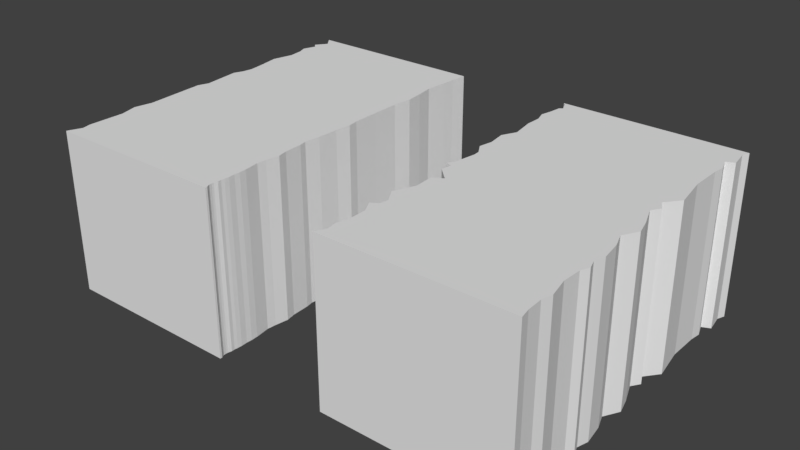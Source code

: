 # Source: FlatSplit.blend  (saved by Blender 2.78.0; exported with 4.5.12 LTS)
import bpy
from mathutils import Matrix  # noqa: F401  (used for matrix-valued properties, if any)

bpy.ops.wm.read_factory_settings(use_empty=True)
scene = bpy.context.scene
scene.name = 'Scene'

# ---- collections
col_collection_1 = bpy.data.collections.new('Collection 1'); scene.collection.children.link(col_collection_1)

# ---- materials (node trees are filled in below, after node groups)
mat_asphalt = bpy.data.materials.new('Asphalt')
mat_asphalt.alpha_threshold = 0.0
mat_asphalt.use_transparent_shadow = False
mat_asphalt.roughness = 0.5
mat_dirt = bpy.data.materials.new('Dirt')
mat_dirt.alpha_threshold = 0.0
mat_dirt.use_transparent_shadow = False
mat_dirt.roughness = 0.5

# ---- material node trees

# ---- world
world_world = bpy.data.worlds.new('World'); scene.world = world_world
world_world.color = (0.05088, 0.05088, 0.05088)
world_world.use_sun_shadow = False
world_world.sun_shadow_jitter_overblur = 0.0
world_world.cycles.sampling_method = 'MANUAL'

# ---- meshes
me_plane = bpy.data.meshes.new('Plane')
me_plane.from_pydata([(-15.0, 3.801e-05, 10.5), (15.0, 3.801e-05, 10.5), (-15.0, -3.801e-05, -10.5), (15.0, -3.801e-05, -10.5), (-15.0, -10.0, 10.5), (15.0, -10.0, 10.5), (-15.0, -10.0, -10.5), (15.0, -10.0, -10.5), (-15.0, -2.0, 10.5), (-15.0, -2.0, -10.5), (15.0, -2.0, -10.5), (15.0, -2.0, 10.5), (-15.0, -3.305e-05, -9.13), (-15.0, -2.921e-05, -8.069), (-15.0, -1.923e-05, -5.312), (-15.0, -6.667e-06, -1.842), (-15.0, 3.942e-06, 1.089), (-15.0, 2.118e-05, 5.851), (-14.64, 3.433e-05, 9.65), (-14.76, 3.242e-05, 9.129), (-14.72, 2.48e-05, 6.912), (-14.78, 1.717e-05, 4.752), (-14.76, 1.907e-06, 0.4335), (-14.76, -9.537e-06, -2.42), (-14.66, -1.144e-05, -3.037), (-14.78, -1.526e-05, -4.02), (-14.68, -2.289e-05, -6.604), (-14.78, -2.67e-05, -7.51), (-14.72, -3.242e-05, -8.86), (-14.49, -3.815e-05, -9.824), (-3.621, 3.815e-05, 10.5), (3.621, 3.815e-05, 10.5), (3.621, -3.791e-05, -10.5), (-3.621, -3.791e-05, -10.5), (-3.621, -10.0, 10.5), (3.621, -10.0, 10.5), (3.621, -10.0, -10.5), (-3.621, -10.0, -10.5), (-3.621, -2.0, 10.5), (3.621, -2.0, 10.5), (3.621, -2.0, -10.5), (-3.621, -2.0, -10.5), (-3.621, 3.768e-05, 10.37), (-3.621, 1.988e-05, 5.455), (-3.621, 1.433e-07, 0.006659), (-3.621, -1.878e-05, -5.219), (-3.686, 3.624e-05, 10.26), (-3.733, 3.624e-05, 10.15), (-3.742, 3.624e-05, 9.986), (-3.733, 3.433e-05, 9.862), (-3.679, 3.433e-05, 9.629), (-3.69, 3.433e-05, 9.417), (-3.666, 3.242e-05, 9.209), (-3.653, 3.242e-05, 8.926), (-3.673, 3.052e-05, 8.535), (-3.657, 3.052e-05, 8.193), (-3.677, 2.861e-05, 7.765), (-3.807, 2.289e-05, 6.841), (-3.751, 2.098e-05, 6.283), (-3.742, 1.717e-05, 4.851), (-3.789, 1.144e-05, 3.717), (-3.872, 1.144e-05, 3.261), (-3.77, 7.629e-06, 2.285), (-3.733, 3.815e-06, 0.9737), (-3.723, -1.907e-06, -0.6628), (-3.751, -9.537e-06, -2.327), (-3.751, -1.526e-05, -4.038), (-3.733, -2.289e-05, -6.298), (-3.891, -2.67e-05, -7.376), (-3.779, -3.052e-05, -8.743), (-3.723, -3.433e-05, -9.533), (-3.621, -10.0, -5.219), (-3.621, -10.0, 0.006697), (-3.621, -10.0, 5.455), (-3.621, -10.0, 10.37), (-15.0, -10.0, -9.13), (-15.0, -10.0, -8.069), (-15.0, -10.0, -5.312), (-15.0, -10.0, -1.842), (-15.0, -10.0, 1.089), (-15.0, -10.0, 5.851), (-14.72, -10.0, 6.912), (-14.76, -10.0, 9.129), (-14.64, -10.0, 9.65), (-3.686, -10.0, 10.26), (-3.733, -10.0, 10.15), (-3.742, -10.0, 9.986), (-3.733, -10.0, 9.862), (-3.679, -10.0, 9.629), (-3.69, -10.0, 9.417), (-3.666, -10.0, 9.209), (-3.653, -10.0, 8.926), (-3.673, -10.0, 8.535), (-3.657, -10.0, 8.193), (-3.677, -10.0, 7.765), (-3.807, -10.0, 6.841), (-3.751, -10.0, 6.283), (-3.742, -10.0, 4.851), (-3.789, -10.0, 3.717), (-3.872, -10.0, 3.261), (-3.77, -10.0, 2.285), (-3.733, -10.0, 0.9737), (-3.723, -10.0, -0.6628), (-3.751, -10.0, -2.327), (-3.751, -10.0, -4.038), (-3.733, -10.0, -6.297), (-3.891, -10.0, -7.376), (-3.779, -10.0, -8.743), (-3.723, -10.0, -9.533), (-14.49, -10.0, -9.824), (-14.72, -10.0, -8.86), (-14.78, -10.0, -7.51), (-14.68, -10.0, -6.604), (-14.78, -10.0, -4.02), (-14.66, -10.0, -3.037), (-14.76, -10.0, -2.42), (-14.76, -10.0, 0.4335), (-14.78, -10.0, 4.752), (-15.0, -2.0, -5.312), (-14.78, -2.0, 4.752), (-14.68, -2.0, -6.604), (-14.78, -2.0, -7.51), (-15.0, -2.0, -8.069), (-14.72, -2.0, -8.86), (-15.0, -2.0, -9.13), (-14.49, -2.0, -9.824), (-14.64, -2.0, 9.65), (-14.76, -2.0, 9.129), (-14.72, -2.0, 6.912), (-15.0, -2.0, 5.851), (-15.0, -2.0, 1.089), (-14.76, -2.0, 0.4335), (-15.0, -2.0, -1.842), (-14.76, -2.0, -2.42), (-14.66, -2.0, -3.037), (-14.78, -2.0, -4.02), (-3.723, -2.0, -9.533), (-3.779, -2.0, -8.743), (-3.891, -2.0, -7.376), (-3.733, -2.0, -6.298), (-3.621, -2.0, -5.219), (-3.751, -2.0, -4.038), (-3.751, -2.0, -2.327), (-3.723, -2.0, -0.6628), (-3.621, -2.0, 0.006667), (-3.733, -2.0, 0.9737), (-3.77, -2.0, 2.285), (-3.872, -2.0, 3.261), (-3.789, -2.0, 3.717), (-3.742, -2.0, 4.851), (-3.621, -2.0, 5.455), (-3.751, -2.0, 6.283), (-3.807, -2.0, 6.841), (-3.677, -2.0, 7.765), (-3.657, -2.0, 8.193), (-3.673, -2.0, 8.535), (-3.653, -2.0, 8.926), (-3.666, -2.0, 9.209), (-3.69, -2.0, 9.417), (-3.679, -2.0, 9.629), (-3.733, -2.0, 9.862), (-3.742, -2.0, 9.986), (-3.733, -2.0, 10.15), (-3.686, -2.0, 10.26), (-3.621, -2.0, 10.37), (3.621, 2.414e-05, 6.632), (3.621, 1.817e-05, 4.985), (3.621, 2.316e-06, 0.6067), (3.621, -8.044e-06, -2.254), (3.621, -1.516e-05, -4.218), (3.621, -2.954e-05, -8.19), (3.779, -3.624e-05, -10.37), (3.868, -3.815e-05, -10.15), (4.047, -3.624e-05, -9.752), (3.857, -3.624e-05, -9.607), (3.779, -3.242e-05, -8.971), (3.835, -2.861e-05, -7.52), (3.801, -2.48e-05, -6.572), (4.047, -1.907e-05, -5.099), (3.779, -9.537e-06, -3.102), (4.036, -3.815e-06, -1.573), (4.069, -1.907e-06, -1.172), (3.857, -5.684e-13, 0.1648), (3.978, 3.815e-06, 0.7138), (3.897, 5.722e-06, 1.383), (4.714, 7.629e-06, 2.173), (4.098, 9.537e-06, 2.508), (4.165, 1.526e-05, 3.713), (4.152, 2.48e-05, 5.855), (4.031, 2.48e-05, 6.391), (4.027, 2.861e-05, 7.387), (4.042, 3.242e-05, 8.335), (3.849, 3.242e-05, 9.222), (3.945, 3.624e-05, 9.877), (15.0, 2.99e-05, 8.26), (15.0, 1.936e-05, 5.348), (15.0, 1.484e-05, 4.098), (15.0, 3.728e-06, 1.03), (15.0, -1.146e-05, -3.166), (15.0, -3.214e-05, -8.878), (14.88, 4.005e-05, 9.878), (14.84, 3.624e-05, 8.918), (14.73, 2.861e-05, 7.022), (14.78, 2.48e-05, 5.872), (14.81, 2.098e-05, 4.79), (14.81, 1.335e-05, 2.848), (14.49, 9.537e-06, 1.967), (14.74, 3.815e-06, 0.07019), (14.27, -3.815e-06, -1.157), (14.62, -3.815e-06, -1.682), (14.3, -7.629e-06, -2.273), (14.66, -1.717e-05, -5.241), (14.67, -2.48e-05, -7.171), (14.76, -2.67e-05, -7.863), (14.49, -3.242e-05, -8.644), (14.82, -3.624e-05, -10.02), (15.0, -10.0, 8.26), (15.0, -10.0, 5.348), (15.0, -10.0, 4.098), (15.0, -10.0, 1.03), (15.0, -10.0, -3.166), (15.0, -10.0, -8.878), (3.621, -10.0, -8.19), (3.621, -10.0, -4.218), (3.621, -10.0, -2.254), (3.621, -10.0, 0.6067), (3.621, -10.0, 4.985), (3.621, -10.0, 6.632), (3.779, -10.0, -10.37), (3.868, -10.0, -10.15), (4.047, -10.0, -9.752), (3.857, -10.0, -9.607), (3.779, -10.0, -8.971), (3.835, -10.0, -7.52), (3.801, -10.0, -6.572), (4.047, -10.0, -5.099), (3.779, -10.0, -3.102), (4.036, -10.0, -1.573), (4.069, -10.0, -1.172), (3.857, -10.0, 0.1648), (3.978, -10.0, 0.7138), (3.897, -10.0, 1.383), (4.714, -10.0, 2.173), (4.098, -10.0, 2.508), (4.165, -10.0, 3.713), (4.152, -10.0, 5.855), (4.031, -10.0, 6.391), (4.027, -10.0, 7.387), (4.042, -10.0, 8.335), (3.849, -10.0, 9.222), (3.945, -10.0, 9.878), (14.88, -10.0, 9.878), (14.84, -10.0, 8.918), (14.73, -10.0, 7.022), (14.78, -10.0, 5.872), (14.81, -10.0, 4.79), (14.81, -10.0, 2.849), (14.49, -10.0, 1.967), (14.74, -10.0, 0.07022), (14.27, -10.0, -1.157), (14.62, -10.0, -1.682), (14.3, -10.0, -2.273), (14.66, -10.0, -5.241), (14.67, -10.0, -7.171), (14.76, -10.0, -7.863), (14.49, -10.0, -8.644), (14.82, -10.0, -10.02), (15.0, -2.0, -8.878), (14.49, -2.0, -8.644), (14.76, -2.0, -7.863), (15.0, -2.0, 5.348), (14.67, -2.0, -7.171), (14.66, -2.0, -5.241), (15.0, -2.0, -3.166), (14.3, -2.0, -2.273), (14.62, -2.0, -1.682), (14.27, -2.0, -1.157), (14.74, -2.0, 0.07019), (15.0, -2.0, 1.03), (14.49, -2.0, 1.967), (14.81, -2.0, 2.849), (15.0, -2.0, 4.098), (14.81, -2.0, 4.79), (14.78, -2.0, 5.872), (14.73, -2.0, 7.022), (15.0, -2.0, 8.26), (14.84, -2.0, 8.918), (14.88, -2.0, 9.878), (14.82, -2.0, -10.02), (3.621, -2.0, -10.5), (3.779, -2.0, -10.37), (3.868, -2.0, -10.15), (4.047, -2.0, -9.752), (3.857, -2.0, -9.607), (3.779, -2.0, -8.971), (3.621, -2.0, -8.19), (3.835, -2.0, -7.52), (3.801, -2.0, -6.572), (4.047, -2.0, -5.099), (3.621, -2.0, -4.218), (3.779, -2.0, -3.102), (3.621, -2.0, -2.254), (4.036, -2.0, -1.573), (4.069, -2.0, -1.172), (3.857, -2.0, 0.1648), (3.621, -2.0, 0.6067), (3.978, -2.0, 0.7138), (3.897, -2.0, 1.383), (4.714, -2.0, 2.173), (4.098, -2.0, 2.508), (4.165, -2.0, 3.713), (3.621, -2.0, 4.985), (4.152, -2.0, 5.855), (4.031, -2.0, 6.391), (3.621, -2.0, 6.632), (4.027, -2.0, 7.387), (4.042, -2.0, 8.335), (3.849, -2.0, 9.222), (3.945, -2.0, 9.878)], [], [(270, 217, 255, 282), (125, 109, 75, 124), (41, 37, 6, 9), (39, 35, 5, 11), (274, 261, 220, 273), (275, 260, 261, 274), (31, 39, 11, 1), (33, 41, 9, 2), (9, 6, 109, 125), (3, 10, 40, 32), (0, 8, 38, 30), (8, 4, 34, 38), (10, 7, 36, 40), (4, 83, 82, 81, 80, 117, 79, 116, 78, 115, 114, 113, 77, 112, 111, 76, 110, 75, 109, 6, 37, 108, 107, 106, 105, 71, 104, 103, 102, 72, 101, 100, 99, 98, 97, 73, 96, 95, 94, 93, 92, 91, 90, 89, 88, 87, 86, 85, 84, 74, 34), (0, 30, 42, 46, 47, 48, 49, 50, 51, 52, 53, 54, 55, 56, 57, 58, 43, 59, 60, 61, 62, 63, 44, 64, 65, 66, 45, 67, 68, 69, 70, 33, 2, 29, 12, 28, 13, 27, 26, 14, 25, 24, 23, 15, 22, 16, 21, 17, 20, 19, 18), (121, 111, 112, 120), (122, 76, 111, 121), (123, 110, 76, 122), (124, 75, 110, 123), (131, 116, 79, 130), (132, 78, 116, 131), (133, 115, 78, 132), (134, 114, 115, 133), (135, 113, 114, 134), (118, 77, 113, 135), (120, 112, 77, 118), (130, 79, 117, 119), (119, 117, 80, 129), (129, 80, 81, 128), (128, 81, 82, 127), (127, 82, 83, 126), (126, 83, 4, 8), (18, 126, 8, 0), (19, 127, 126, 18), (20, 128, 127, 19), (17, 129, 128, 20), (21, 119, 129, 17), (16, 130, 119, 21), (26, 120, 118, 14), (14, 118, 135, 25), (25, 135, 134, 24), (24, 134, 133, 23), (23, 133, 132, 15), (15, 132, 131, 22), (22, 131, 130, 16), (12, 124, 123, 28), (28, 123, 122, 13), (13, 122, 121, 27), (27, 121, 120, 26), (2, 9, 125, 29), (29, 125, 124, 12), (41, 33, 70, 136), (136, 70, 69, 137), (137, 69, 68, 138), (138, 68, 67, 139), (139, 67, 45, 140), (140, 45, 66, 141), (141, 66, 65, 142), (142, 65, 64, 143), (143, 64, 44, 144), (144, 44, 63, 145), (145, 63, 62, 146), (146, 62, 61, 147), (147, 61, 60, 148), (148, 60, 59, 149), (149, 59, 43, 150), (150, 43, 58, 151), (151, 58, 57, 152), (152, 57, 56, 153), (153, 56, 55, 154), (154, 55, 54, 155), (155, 54, 53, 156), (156, 53, 52, 157), (157, 52, 51, 158), (158, 51, 50, 159), (159, 50, 49, 160), (160, 49, 48, 161), (161, 48, 47, 162), (162, 47, 46, 163), (163, 46, 42, 164), (164, 42, 30, 38), (74, 164, 38, 34), (84, 163, 164, 74), (85, 162, 163, 84), (86, 161, 162, 85), (87, 160, 161, 86), (88, 159, 160, 87), (89, 158, 159, 88), (90, 157, 158, 89), (91, 156, 157, 90), (92, 155, 156, 91), (93, 154, 155, 92), (94, 153, 154, 93), (95, 152, 153, 94), (96, 151, 152, 95), (73, 150, 151, 96), (97, 149, 150, 73), (98, 148, 149, 97), (99, 147, 148, 98), (100, 146, 147, 99), (101, 145, 146, 100), (72, 144, 145, 101), (102, 143, 144, 72), (103, 142, 143, 102), (104, 141, 142, 103), (71, 140, 141, 104), (105, 139, 140, 71), (106, 138, 139, 105), (107, 137, 138, 106), (108, 136, 137, 107), (37, 41, 136, 108), (165, 190, 191, 192, 193, 31, 1, 200, 201, 194, 202, 203, 195, 204, 196, 205, 206, 197, 207, 208, 209, 210, 198, 211, 212, 213, 214, 199, 215, 3, 32, 171, 172, 173, 174, 175, 170, 176, 177, 178, 169, 179, 168, 180, 181, 182, 167, 183, 184, 185, 186, 187, 166, 188, 189), (250, 249, 248, 247, 227, 246, 245, 226, 244, 243, 242, 241, 240, 225, 239, 238, 237, 224, 236, 223, 235, 234, 233, 222, 232, 231, 230, 229, 228, 36, 7, 266, 221, 265, 264, 263, 262, 220, 261, 260, 259, 258, 219, 257, 256, 218, 255, 217, 254, 253, 216, 252, 251, 5, 35), (276, 259, 260, 275), (277, 258, 259, 276), (278, 219, 258, 277), (279, 257, 219, 278), (280, 256, 257, 279), (281, 218, 256, 280), (282, 255, 218, 281), (283, 254, 217, 270), (284, 253, 254, 283), (285, 216, 253, 284), (286, 252, 216, 285), (287, 251, 252, 286), (11, 5, 251, 287), (273, 220, 262, 272), (272, 262, 263, 271), (271, 263, 264, 269), (269, 264, 265, 268), (268, 265, 221, 267), (267, 221, 266, 288), (288, 266, 7, 10), (289, 36, 228, 290), (290, 228, 229, 291), (291, 229, 230, 292), (292, 230, 231, 293), (293, 231, 232, 294), (294, 232, 222, 295), (295, 222, 233, 296), (296, 233, 234, 297), (297, 234, 235, 298), (298, 235, 223, 299), (299, 223, 236, 300), (300, 236, 224, 301), (301, 224, 237, 302), (302, 237, 238, 303), (303, 238, 239, 304), (304, 239, 225, 305), (305, 225, 240, 306), (306, 240, 241, 307), (307, 241, 242, 308), (308, 242, 243, 309), (309, 243, 244, 310), (310, 244, 226, 311), (311, 226, 245, 312), (312, 245, 246, 313), (313, 246, 227, 314), (314, 227, 247, 315), (315, 247, 248, 316), (316, 248, 249, 317), (317, 249, 250, 318), (318, 250, 35, 39), (215, 288, 10, 3), (199, 267, 288, 215), (214, 268, 267, 199), (213, 269, 268, 214), (212, 271, 269, 213), (211, 272, 271, 212), (198, 273, 272, 211), (1, 11, 287, 200), (200, 287, 286, 201), (201, 286, 285, 194), (194, 285, 284, 202), (202, 284, 283, 203), (203, 283, 270, 195), (204, 282, 281, 196), (196, 281, 280, 205), (205, 280, 279, 206), (206, 279, 278, 197), (197, 278, 277, 207), (207, 277, 276, 208), (208, 276, 275, 209), (209, 275, 274, 210), (210, 274, 273, 198), (195, 270, 282, 204), (193, 318, 39, 31), (192, 317, 318, 193), (191, 316, 317, 192), (190, 315, 316, 191), (165, 314, 315, 190), (189, 313, 314, 165), (188, 312, 313, 189), (166, 311, 312, 188), (187, 310, 311, 166), (186, 309, 310, 187), (185, 308, 309, 186), (184, 307, 308, 185), (183, 306, 307, 184), (167, 305, 306, 183), (182, 304, 305, 167), (181, 303, 304, 182), (180, 302, 303, 181), (168, 301, 302, 180), (179, 300, 301, 168), (169, 299, 300, 179), (178, 298, 299, 169), (177, 297, 298, 178), (176, 296, 297, 177), (170, 295, 296, 176), (175, 294, 295, 170), (174, 293, 294, 175), (173, 292, 293, 174), (172, 291, 292, 173), (171, 290, 291, 172), (32, 289, 290, 171)])
me_plane.polygons.foreach_set('material_index', [1, 1, 1, 1, 1, 1, 0, 0, 1, 0, 0, 1, 1, 1, 0, 1, 1, 1, 1, 1, 1, 1, 1, 1, 1, 1, 1, 1, 1, 1, 1, 1, 0, 0, 0, 0, 0, 0, 0, 0, 0, 0, 0, 0, 0, 0, 0, 0, 0, 0, 0, 0, 0, 0, 0, 0, 0, 0, 0, 0, 0, 0, 0, 0, 0, 0, 0, 0, 0, 0, 0, 0, 0, 0, 0, 0, 0, 0, 0, 0, 0, 1, 1, 1, 1, 1, 1, 1, 1, 1, 1, 1, 1, 1, 1, 1, 1, 1, 1, 1, 1, 1, 1, 1, 1, 1, 1, 1, 1, 1, 1, 0, 1, 1, 1, 1, 1, 1, 1, 1, 1, 1, 1, 1, 1, 1, 1, 1, 1, 1, 1, 1, 1, 1, 1, 1, 1, 1, 1, 1, 1, 1, 1, 1, 1, 1, 1, 1, 1, 1, 1, 1, 1, 1, 1, 1, 1, 1, 1, 1, 1, 1, 1, 0, 0, 0, 0, 0, 0, 0, 0, 0, 0, 0, 0, 0, 0, 0, 0, 0, 0, 0, 0, 0, 0, 0, 0, 0, 0, 0, 0, 0, 0, 0, 0, 0, 0, 0, 0, 0, 0, 0, 0, 0, 0, 0, 0, 0, 0, 0, 0, 0, 0, 0, 0, 0])
_uv = me_plane.uv_layers.new(name='UVMap')
_uv.uv.foreach_set('vector', [0.4215, 0.5568, 0.3039, 0.4989, 0.3051, 0.4902, 0.426, 0.5461, 0.5608, 0.02254, 0.6873, 0.09224, 0.6783, 0.09984, 0.5535, 0.03698, 0.4739, 0.4202, 0.4739, 0.5798, 0.2468, 0.5798, 0.2468, 0.4202, 0.4741, 0.42, 0.4741, 0.2604, 0.7011, 0.2604, 0.7011, 0.42, 0.4656, 0.4157, 0.3353, 0.3788, 0.3449, 0.3632, 0.4698, 0.3996, 0.4622, 0.4288, 0.3364, 0.3898, 0.3353, 0.3788, 0.4656, 0.4157, 0.3958, 0.7395, 0.4417, 0.8027, 0.05865, 0.7531, 0.1048, 0.7157, 0.6048, 0.06477, 0.5582, 0.0001249, 0.9312, 0.0001291, 0.8837, 0.03688, 0.5732, 0.0001073, 0.6868, 0.07972, 0.6873, 0.09224, 0.5608, 0.02254, 0.05902, 0.133, 0.007332, 0.1061, 0.4167, 0.0001249, 0.4353, 0.07208, 0.8871, 0.6879, 0.9339, 0.7574, 0.5428, 0.6987, 0.6, 0.6833, 0.2468, 0.42, 0.2468, 0.2604, 0.4739, 0.2604, 0.4739, 0.42, 0.4739, 0.58, 0.4739, 0.7396, 0.2468, 0.7396, 0.2468, 0.58, 0.6879, 0.4199, 0.6857, 0.4029, 0.682, 0.3948, 0.6735, 0.3615, 0.6676, 0.3441, 0.6662, 0.3247, 0.6591, 0.2697, 0.6612, 0.2575, 0.6578, 0.2194, 0.6617, 0.2089, 0.6637, 0.198, 0.6647, 0.1811, 0.6659, 0.1603, 0.6718, 0.1404, 0.6739, 0.1263, 0.6741, 0.1175, 0.6789, 0.1063, 0.6783, 0.09984, 0.6873, 0.09224, 0.6868, 0.07972, 0.8352, 0.09104, 0.8377, 0.1032, 0.8397, 0.1139, 0.8424, 0.133, 0.8459, 0.1491, 0.8487, 0.1655, 0.8495, 0.1843, 0.8516, 0.211, 0.8533, 0.2374, 0.8544, 0.2484, 0.8539, 0.2642, 0.8538, 0.2851, 0.853, 0.301, 0.8534, 0.3088, 0.8531, 0.3269, 0.8536, 0.3367, 0.8518, 0.3498, 0.8507, 0.3586, 0.8507, 0.3728, 0.8503, 0.3794, 0.8496, 0.3847, 0.8492, 0.3904, 0.8486, 0.3946, 0.848, 0.3976, 0.8477, 0.4007, 0.8469, 0.4041, 0.8465, 0.4064, 0.8463, 0.409, 0.8466, 0.4115, 0.8471, 0.4139, 0.8468, 0.4162, 0.75, 0.75, 0.5, 0.75, 0.5, 0.7469, 0.5014, 0.7443, 0.5025, 0.7417, 0.5026, 0.7378, 0.5025, 0.7348, 0.5013, 0.7293, 0.5015, 0.7242, 0.501, 0.7193, 0.5007, 0.7125, 0.5011, 0.7032, 0.5008, 0.6951, 0.5012, 0.6849, 0.5041, 0.6629, 0.5029, 0.6496, 0.5, 0.6299, 0.5027, 0.6155, 0.5037, 0.5885, 0.5055, 0.5776, 0.5033, 0.5544, 0.5025, 0.5232, 0.5, 0.5002, 0.5022, 0.4842, 0.5029, 0.4446, 0.5029, 0.4039, 0.5, 0.3757, 0.5025, 0.3501, 0.5059, 0.3244, 0.5035, 0.2918, 0.5022, 0.273, 0.5, 0.25, 0.75, 0.25, 0.7388, 0.2661, 0.75, 0.2826, 0.7439, 0.2891, 0.75, 0.3079, 0.7452, 0.3212, 0.743, 0.3428, 0.75, 0.3735, 0.7452, 0.4043, 0.7426, 0.4277, 0.7447, 0.4424, 0.75, 0.4562, 0.7447, 0.5103, 0.75, 0.5259, 0.7452, 0.6132, 0.75, 0.6393, 0.7439, 0.6646, 0.7447, 0.7174, 0.7422, 0.7298, 0.5381, 0.07205, 0.6739, 0.1263, 0.6718, 0.1404, 0.5315, 0.08934, 0.5432, 0.05966, 0.6741, 0.1175, 0.6739, 0.1263, 0.5381, 0.07205, 0.5495, 0.04552, 0.6789, 0.1063, 0.6741, 0.1175, 0.5432, 0.05966, 0.5535, 0.03698, 0.6783, 0.09984, 0.6789, 0.1063, 0.5495, 0.04552, 0.496, 0.2496, 0.6612, 0.2575, 0.6591, 0.2697, 0.4953, 0.264, 0.5047, 0.1909, 0.6578, 0.2194, 0.6612, 0.2575, 0.496, 0.2496, 0.5071, 0.1784, 0.6617, 0.2089, 0.6578, 0.2194, 0.5047, 0.1909, 0.5096, 0.1661, 0.6637, 0.198, 0.6617, 0.2089, 0.5071, 0.1784, 0.5142, 0.1455, 0.6647, 0.1811, 0.6637, 0.198, 0.5096, 0.1661, 0.5223, 0.1161, 0.6659, 0.1603, 0.6647, 0.1811, 0.5142, 0.1455, 0.5315, 0.08934, 0.6718, 0.1404, 0.6659, 0.1603, 0.5223, 0.1161, 0.4953, 0.264, 0.6591, 0.2697, 0.6662, 0.3247, 0.5008, 0.3725, 0.5008, 0.3725, 0.6662, 0.3247, 0.6676, 0.3441, 0.5084, 0.3979, 0.5084, 0.3979, 0.6676, 0.3441, 0.6735, 0.3615, 0.5178, 0.4249, 0.5178, 0.4249, 0.6735, 0.3615, 0.682, 0.3948, 0.542, 0.4813, 0.542, 0.4813, 0.682, 0.3948, 0.6857, 0.4029, 0.5486, 0.4919, 0.5486, 0.4919, 0.6857, 0.4029, 0.6879, 0.4199, 0.5598, 0.5095, 0.8937, 0.6583, 0.9667, 0.7069, 0.9339, 0.7574, 0.8871, 0.6879, 0.9018, 0.643, 0.9775, 0.6857, 0.9667, 0.7069, 0.8937, 0.6583, 0.9227, 0.573, 0.9962, 0.5874, 0.9775, 0.6857, 0.9018, 0.643, 0.931, 0.539, 0.9998, 0.547, 0.9962, 0.5874, 0.9227, 0.573, 0.9297, 0.5039, 0.9999, 0.505, 0.9998, 0.547, 0.931, 0.539, 0.9327, 0.3891, 0.9952, 0.3846, 0.9999, 0.505, 0.9297, 0.5039, 0.9102, 0.1526, 0.9726, 0.1431, 0.9775, 0.1854, 0.9191, 0.1911, 0.9191, 0.1911, 0.9775, 0.1854, 0.9803, 0.2245, 0.92, 0.2301, 0.92, 0.2301, 0.9803, 0.2245, 0.9834, 0.253, 0.9211, 0.2612, 0.9211, 0.2612, 0.9834, 0.253, 0.986, 0.2713, 0.9243, 0.2806, 0.9243, 0.2806, 0.986, 0.2713, 0.9888, 0.2912, 0.9316, 0.2981, 0.9316, 0.2981, 0.9888, 0.2912, 0.9929, 0.3613, 0.9278, 0.3683, 0.9278, 0.3683, 0.9929, 0.3613, 0.9952, 0.3846, 0.9327, 0.3891, 0.9018, 0.07587, 0.9563, 0.05557, 0.9599, 0.06649, 0.9001, 0.08751, 0.9001, 0.08751, 0.9599, 0.06649, 0.9663, 0.09703, 0.9086, 0.1087, 0.9086, 0.1087, 0.9663, 0.09703, 0.9689, 0.1154, 0.908, 0.1253, 0.908, 0.1253, 0.9689, 0.1154, 0.9726, 0.1431, 0.9102, 0.1526, 0.8837, 0.03688, 0.9312, 0.0001291, 0.9445, 0.02857, 0.8853, 0.06048, 0.8853, 0.06048, 0.9445, 0.02857, 0.9563, 0.05557, 0.9018, 0.07587, 0.5582, 0.0001249, 0.6048, 0.06477, 0.5976, 0.0866, 0.5312, 0.05054, 0.5312, 0.05054, 0.5976, 0.0866, 0.5923, 0.1077, 0.5213, 0.08324, 0.5213, 0.08324, 0.5923, 0.1077, 0.5855, 0.1476, 0.5154, 0.1375, 0.5154, 0.1375, 0.5855, 0.1476, 0.5803, 0.1808, 0.5138, 0.1755, 0.5138, 0.1755, 0.5803, 0.1808, 0.5777, 0.2134, 0.5138, 0.212, 0.5138, 0.212, 0.5777, 0.2134, 0.5796, 0.2491, 0.5157, 0.2512, 0.5157, 0.2512, 0.5796, 0.2491, 0.5806, 0.3015, 0.5191, 0.3038, 0.5191, 0.3038, 0.5806, 0.3015, 0.5813, 0.352, 0.5216, 0.3535, 0.5216, 0.3535, 0.5813, 0.352, 0.5806, 0.3718, 0.5222, 0.3732, 0.5222, 0.3732, 0.5806, 0.3718, 0.5832, 0.4, 0.5235, 0.4027, 0.5235, 0.4027, 0.5832, 0.4, 0.585, 0.4391, 0.5252, 0.441, 0.5252, 0.441, 0.585, 0.4391, 0.5873, 0.4688, 0.5261, 0.4701, 0.5261, 0.4701, 0.5873, 0.4688, 0.5865, 0.4828, 0.5263, 0.4843, 0.5263, 0.4843, 0.5865, 0.4828, 0.5876, 0.517, 0.5269, 0.5191, 0.5269, 0.5191, 0.5876, 0.517, 0.5867, 0.5351, 0.5273, 0.5376, 0.5273, 0.5376, 0.5867, 0.5351, 0.5897, 0.5599, 0.5283, 0.5633, 0.5283, 0.5633, 0.5897, 0.5599, 0.5915, 0.5766, 0.5291, 0.5807, 0.5291, 0.5807, 0.5915, 0.5766, 0.5919, 0.6042, 0.5302, 0.6099, 0.5302, 0.6099, 0.5919, 0.6042, 0.5928, 0.6167, 0.5312, 0.6237, 0.5312, 0.6237, 0.5928, 0.6167, 0.5938, 0.6266, 0.5323, 0.6345, 0.5323, 0.6345, 0.5938, 0.6266, 0.5948, 0.6373, 0.5335, 0.6471, 0.5335, 0.6471, 0.5948, 0.6373, 0.5959, 0.6449, 0.5347, 0.6563, 0.5347, 0.6563, 0.5959, 0.6449, 0.597, 0.6505, 0.5358, 0.663, 0.5358, 0.663, 0.597, 0.6505, 0.5977, 0.6562, 0.5369, 0.6698, 0.5369, 0.6698, 0.5977, 0.6562, 0.5994, 0.6624, 0.5382, 0.6775, 0.5382, 0.6775, 0.5994, 0.6624, 0.6001, 0.6664, 0.539, 0.6814, 0.539, 0.6814, 0.6001, 0.6664, 0.6007, 0.6712, 0.54, 0.6866, 0.54, 0.6866, 0.6007, 0.6712, 0.6003, 0.6753, 0.5408, 0.6904, 0.5408, 0.6904, 0.6003, 0.6753, 0.5994, 0.6795, 0.5417, 0.6943, 0.5417, 0.6943, 0.5994, 0.6795, 0.6, 0.6833, 0.5428, 0.6987, 0.8471, 0.4139, 0.9749, 0.4454, 0.9742, 0.4485, 0.8468, 0.4162, 0.8466, 0.4115, 0.9755, 0.4429, 0.9749, 0.4454, 0.8471, 0.4139, 0.8463, 0.409, 0.9761, 0.4406, 0.9755, 0.4429, 0.8466, 0.4115, 0.8465, 0.4064, 0.9767, 0.4379, 0.9761, 0.4406, 0.8463, 0.409, 0.8469, 0.4041, 0.9772, 0.4356, 0.9767, 0.4379, 0.8465, 0.4064, 0.8477, 0.4007, 0.9782, 0.4316, 0.9772, 0.4356, 0.8469, 0.4041, 0.848, 0.3976, 0.979, 0.4278, 0.9782, 0.4316, 0.8477, 0.4007, 0.8486, 0.3946, 0.9798, 0.4243, 0.979, 0.4278, 0.848, 0.3976, 0.8492, 0.3904, 0.9809, 0.4193, 0.9798, 0.4243, 0.8486, 0.3946, 0.8496, 0.3847, 0.9824, 0.4123, 0.9809, 0.4193, 0.8492, 0.3904, 0.8503, 0.3794, 0.9837, 0.4063, 0.9824, 0.4123, 0.8496, 0.3847, 0.8507, 0.3728, 0.9852, 0.3985, 0.9837, 0.4063, 0.8503, 0.3794, 0.8507, 0.3586, 0.9887, 0.3803, 0.9852, 0.3985, 0.8507, 0.3728, 0.8518, 0.3498, 0.9904, 0.3702, 0.9887, 0.3803, 0.8507, 0.3586, 0.8536, 0.3367, 0.9928, 0.354, 0.9904, 0.3702, 0.8518, 0.3498, 0.8531, 0.3269, 0.9943, 0.3418, 0.9928, 0.354, 0.8536, 0.3367, 0.8534, 0.3088, 0.9967, 0.3193, 0.9943, 0.3418, 0.8531, 0.3269, 0.853, 0.301, 0.9974, 0.3103, 0.9967, 0.3193, 0.8534, 0.3088, 0.8538, 0.2851, 0.9987, 0.2915, 0.9974, 0.3103, 0.853, 0.301, 0.8539, 0.2642, 0.9999, 0.264, 0.9987, 0.2915, 0.8538, 0.2851, 0.8544, 0.2484, 0.9999, 0.2446, 0.9999, 0.264, 0.8539, 0.2642, 0.8533, 0.2374, 0.9995, 0.2308, 0.9999, 0.2446, 0.8544, 0.2484, 0.8516, 0.211, 0.998, 0.1953, 0.9995, 0.2308, 0.8533, 0.2374, 0.8495, 0.1843, 0.9936, 0.1582, 0.998, 0.1953, 0.8516, 0.211, 0.8487, 0.1655, 0.989, 0.1341, 0.9936, 0.1582, 0.8495, 0.1843, 0.8459, 0.1491, 0.9837, 0.1116, 0.989, 0.1341, 0.8487, 0.1655, 0.8424, 0.133, 0.9775, 0.08976, 0.9837, 0.1116, 0.8459, 0.1491, 0.8397, 0.1139, 0.9683, 0.0625, 0.9775, 0.08976, 0.8424, 0.133, 0.8377, 0.1032, 0.9623, 0.04795, 0.9683, 0.0625, 0.8397, 0.1139, 0.8352, 0.09104, 0.9542, 0.02983, 0.9623, 0.04795, 0.8377, 0.1032, 0.25, 0.3421, 0.2589, 0.3241, 0.2592, 0.3015, 0.255, 0.2804, 0.2571, 0.2648, 0.25, 0.25, 0.5, 0.25, 0.4975, 0.2648, 0.4965, 0.2877, 0.5, 0.3033, 0.494, 0.3328, 0.4953, 0.3602, 0.5, 0.3727, 0.4958, 0.386, 0.5, 0.4024, 0.4958, 0.4322, 0.4889, 0.4532, 0.5, 0.4755, 0.4943, 0.4983, 0.484, 0.5276, 0.4916, 0.54, 0.4847, 0.5541, 0.5, 0.5754, 0.4926, 0.6248, 0.4928, 0.6707, 0.4948, 0.6872, 0.4889, 0.7058, 0.5, 0.7114, 0.496, 0.7385, 0.5, 0.75, 0.25, 0.75, 0.2535, 0.7468, 0.2554, 0.7418, 0.2594, 0.7322, 0.2552, 0.7287, 0.2535, 0.7136, 0.25, 0.695, 0.2547, 0.6791, 0.254, 0.6565, 0.2594, 0.6214, 0.25, 0.6004, 0.2535, 0.5739, 0.25, 0.5537, 0.2591, 0.5375, 0.2598, 0.5279, 0.2552, 0.4961, 0.25, 0.4856, 0.2578, 0.483, 0.2561, 0.4671, 0.274, 0.4483, 0.2605, 0.4403, 0.2619, 0.4116, 0.25, 0.3813, 0.2617, 0.3606, 0.259, 0.3478, 0.1355, 0.5471, 0.1335, 0.5384, 0.1332, 0.5261, 0.1314, 0.5127, 0.1245, 0.5035, 0.1279, 0.4962, 0.1285, 0.4879, 0.124, 0.4742, 0.128, 0.4563, 0.1271, 0.4385, 0.1351, 0.4326, 0.129, 0.4146, 0.1309, 0.4039, 0.1271, 0.3985, 0.1318, 0.3922, 0.1376, 0.3694, 0.1381, 0.3626, 0.136, 0.35, 0.1393, 0.3358, 0.1408, 0.317, 0.1472, 0.3008, 0.1467, 0.2726, 0.1493, 0.2553, 0.1475, 0.2423, 0.1515, 0.2277, 0.154, 0.2149, 0.1587, 0.2102, 0.1583, 0.2018, 0.1583, 0.1964, 0.1562, 0.1912, 0.3671, 0.249, 0.3645, 0.2569, 0.3635, 0.273, 0.3567, 0.2767, 0.3566, 0.29, 0.3536, 0.3009, 0.348, 0.3307, 0.3449, 0.3632, 0.3353, 0.3788, 0.3364, 0.3898, 0.3292, 0.3979, 0.3271, 0.418, 0.325, 0.4324, 0.3168, 0.4459, 0.3146, 0.4612, 0.3099, 0.4802, 0.3051, 0.4902, 0.3039, 0.4989, 0.2998, 0.5063, 0.2938, 0.5213, 0.2897, 0.5375, 0.2853, 0.5457, 0.2807, 0.5573, 0.2781, 0.5647, 0.1345, 0.5579, 0.4596, 0.4378, 0.3292, 0.3979, 0.3364, 0.3898, 0.4622, 0.4288, 0.454, 0.4603, 0.3271, 0.418, 0.3292, 0.3979, 0.4596, 0.4378, 0.4487, 0.479, 0.325, 0.4324, 0.3271, 0.418, 0.454, 0.4603, 0.4437, 0.4952, 0.3168, 0.4459, 0.325, 0.4324, 0.4487, 0.479, 0.4384, 0.5116, 0.3146, 0.4612, 0.3168, 0.4459, 0.4437, 0.4952, 0.4305, 0.5351, 0.3099, 0.4802, 0.3146, 0.4612, 0.4384, 0.5116, 0.426, 0.5461, 0.3051, 0.4902, 0.3099, 0.4802, 0.4305, 0.5351, 0.4175, 0.5656, 0.2998, 0.5063, 0.3039, 0.4989, 0.4215, 0.5568, 0.4088, 0.5853, 0.2938, 0.5213, 0.2998, 0.5063, 0.4175, 0.5656, 0.3968, 0.609, 0.2897, 0.5375, 0.2938, 0.5213, 0.4088, 0.5853, 0.3904, 0.6191, 0.2853, 0.5457, 0.2897, 0.5375, 0.3968, 0.609, 0.3804, 0.6344, 0.2807, 0.5573, 0.2853, 0.5457, 0.3904, 0.6191, 0.3714, 0.6466, 0.2781, 0.5647, 0.2807, 0.5573, 0.3804, 0.6344, 0.4698, 0.3996, 0.3449, 0.3632, 0.348, 0.3307, 0.4777, 0.3601, 0.4777, 0.3601, 0.348, 0.3307, 0.3536, 0.3009, 0.4833, 0.3285, 0.4833, 0.3285, 0.3536, 0.3009, 0.3566, 0.29, 0.4855, 0.3174, 0.4855, 0.3174, 0.3566, 0.29, 0.3567, 0.2767, 0.4882, 0.3029, 0.4882, 0.3029, 0.3567, 0.2767, 0.3635, 0.273, 0.4897, 0.2955, 0.4897, 0.2955, 0.3635, 0.273, 0.3645, 0.2569, 0.4941, 0.2704, 0.4941, 0.2704, 0.3645, 0.2569, 0.3671, 0.249, 0.4951, 0.2621, 0.001543, 0.1816, 0.1562, 0.1912, 0.1583, 0.1964, 0.001295, 0.1856, 0.001295, 0.1856, 0.1583, 0.1964, 0.1583, 0.2018, 0.001047, 0.1898, 0.001047, 0.1898, 0.1583, 0.2018, 0.1587, 0.2102, 0.0006961, 0.1983, 0.0006961, 0.1983, 0.1587, 0.2102, 0.154, 0.2149, 0.0004531, 0.2022, 0.0004531, 0.2022, 0.154, 0.2149, 0.1515, 0.2277, 0.0002264, 0.2162, 0.0002264, 0.2162, 0.1515, 0.2277, 0.1475, 0.2423, 0.0001587, 0.2313, 0.0001587, 0.2313, 0.1475, 0.2423, 0.1493, 0.2553, 0.0001426, 0.2455, 0.0001426, 0.2455, 0.1493, 0.2553, 0.1467, 0.2726, 0.0003348, 0.2623, 0.0003348, 0.2623, 0.1467, 0.2726, 0.1472, 0.3008, 0.001922, 0.29, 0.001922, 0.29, 0.1472, 0.3008, 0.1408, 0.317, 0.001869, 0.3058, 0.001869, 0.3058, 0.1408, 0.317, 0.1393, 0.3358, 0.002285, 0.3271, 0.002285, 0.3271, 0.1393, 0.3358, 0.136, 0.35, 0.002173, 0.341, 0.002173, 0.341, 0.136, 0.35, 0.1381, 0.3626, 0.002175, 0.356, 0.002175, 0.356, 0.1381, 0.3626, 0.1376, 0.3694, 0.001999, 0.3623, 0.001999, 0.3623, 0.1376, 0.3694, 0.1318, 0.3922, 0.002184, 0.3835, 0.002184, 0.3835, 0.1318, 0.3922, 0.1271, 0.3985, 0.001856, 0.3912, 0.001856, 0.3912, 0.1271, 0.3985, 0.1309, 0.4039, 0.001593, 0.3994, 0.001593, 0.3994, 0.1309, 0.4039, 0.129, 0.4146, 0.001302, 0.4082, 0.001302, 0.4082, 0.129, 0.4146, 0.1351, 0.4326, 0.0009089, 0.4289, 0.0009089, 0.4289, 0.1351, 0.4326, 0.1271, 0.4385, 0.0006087, 0.4377, 0.0006087, 0.4377, 0.1271, 0.4385, 0.128, 0.4563, 0.0001073, 0.4628, 0.0001073, 0.4628, 0.128, 0.4563, 0.124, 0.4742, 0.0007797, 0.4866, 0.0007797, 0.4866, 0.124, 0.4742, 0.1285, 0.4879, 0.002548, 0.5072, 0.002548, 0.5072, 0.1285, 0.4879, 0.1279, 0.4962, 0.003697, 0.5155, 0.003697, 0.5155, 0.1279, 0.4962, 0.1245, 0.5035, 0.004704, 0.5226, 0.004704, 0.5226, 0.1245, 0.5035, 0.1314, 0.5127, 0.007614, 0.5417, 0.007614, 0.5417, 0.1314, 0.5127, 0.1332, 0.5261, 0.01093, 0.5578, 0.01093, 0.5578, 0.1332, 0.5261, 0.1335, 0.5384, 0.01471, 0.5736, 0.01471, 0.5736, 0.1335, 0.5384, 0.1355, 0.5471, 0.01806, 0.5854, 0.01806, 0.5854, 0.1355, 0.5471, 0.1345, 0.5579, 0.02148, 0.5965, 0.05987, 0.1465, 0.0001249, 0.1292, 0.007332, 0.1061, 0.05902, 0.133, 0.0562, 0.172, 0.0001249, 0.173, 0.0001249, 0.1292, 0.05987, 0.1465, 0.0669, 0.1797, 0.004571, 0.1937, 0.0001249, 0.173, 0.0562, 0.172, 0.06444, 0.2048, 0.00854, 0.2128, 0.004571, 0.1937, 0.0669, 0.1797, 0.06786, 0.2243, 0.01194, 0.2329, 0.00854, 0.2128, 0.06444, 0.2048, 0.07156, 0.2779, 0.01876, 0.2831, 0.01194, 0.2329, 0.06786, 0.2243, 0.07048, 0.3323, 0.02348, 0.3368, 0.01876, 0.2831, 0.07156, 0.2779, 0.1048, 0.7157, 0.05865, 0.7531, 0.04479, 0.7282, 0.1022, 0.7005, 0.1022, 0.7005, 0.04479, 0.7282, 0.03562, 0.694, 0.09601, 0.6748, 0.09601, 0.6748, 0.03562, 0.694, 0.03094, 0.6701, 0.09047, 0.6563, 0.09047, 0.6563, 0.03094, 0.6701, 0.02761, 0.6275, 0.08964, 0.6208, 0.08964, 0.6208, 0.02761, 0.6275, 0.02651, 0.5929, 0.08586, 0.587, 0.08586, 0.587, 0.02651, 0.5929, 0.02577, 0.5746, 0.08181, 0.5716, 0.08408, 0.5553, 0.02585, 0.5561, 0.02648, 0.5349, 0.08076, 0.5354, 0.08076, 0.5354, 0.02648, 0.5349, 0.02923, 0.4997, 0.08232, 0.5007, 0.08232, 0.5007, 0.02923, 0.4997, 0.02994, 0.477, 0.08534, 0.4736, 0.08534, 0.4736, 0.02994, 0.477, 0.0299, 0.4485, 0.07711, 0.4484, 0.07711, 0.4484, 0.0299, 0.4485, 0.03155, 0.4231, 0.08004, 0.4251, 0.08004, 0.4251, 0.03155, 0.4231, 0.03189, 0.3947, 0.08492, 0.3907, 0.08492, 0.3907, 0.03189, 0.3947, 0.0305, 0.3809, 0.07622, 0.3759, 0.07622, 0.3759, 0.0305, 0.3809, 0.0286, 0.3665, 0.08098, 0.3588, 0.08098, 0.3588, 0.0286, 0.3665, 0.02348, 0.3368, 0.07048, 0.3323, 0.08181, 0.5716, 0.02577, 0.5746, 0.02585, 0.5561, 0.08408, 0.5553, 0.4, 0.7179, 0.4667, 0.7656, 0.4417, 0.8027, 0.3958, 0.7395, 0.4098, 0.7, 0.4782, 0.7346, 0.4667, 0.7656, 0.4, 0.7179, 0.4153, 0.6735, 0.4875, 0.696, 0.4782, 0.7346, 0.4098, 0.7, 0.4239, 0.6433, 0.4936, 0.6613, 0.4875, 0.696, 0.4153, 0.6735, 0.4383, 0.6235, 0.4955, 0.6256, 0.4936, 0.6613, 0.4239, 0.6433, 0.431, 0.6108, 0.4943, 0.6073, 0.4955, 0.6256, 0.4383, 0.6235, 0.4298, 0.5934, 0.4932, 0.5922, 0.4943, 0.6073, 0.431, 0.6108, 0.4376, 0.5648, 0.4903, 0.5602, 0.4932, 0.5922, 0.4298, 0.5934, 0.4283, 0.5301, 0.4825, 0.5212, 0.4903, 0.5602, 0.4376, 0.5648, 0.4287, 0.4978, 0.4744, 0.4878, 0.4825, 0.5212, 0.4283, 0.5301, 0.414, 0.4861, 0.4688, 0.4699, 0.4744, 0.4878, 0.4287, 0.4978, 0.4234, 0.4528, 0.467, 0.4536, 0.4688, 0.4699, 0.414, 0.4861, 0.4216, 0.4358, 0.4679, 0.4378, 0.467, 0.4536, 0.4234, 0.4528, 0.4275, 0.4283, 0.4683, 0.4274, 0.4679, 0.4378, 0.4216, 0.4358, 0.4211, 0.4191, 0.4676, 0.4131, 0.4683, 0.4274, 0.4275, 0.4283, 0.4157, 0.3823, 0.467, 0.3839, 0.4676, 0.4131, 0.4211, 0.4191, 0.4161, 0.3713, 0.4676, 0.3745, 0.467, 0.3839, 0.4157, 0.3823, 0.4217, 0.3518, 0.47, 0.3542, 0.4676, 0.3745, 0.4161, 0.3713, 0.4191, 0.3293, 0.4718, 0.3311, 0.47, 0.3542, 0.4217, 0.3518, 0.421, 0.2987, 0.4749, 0.3009, 0.4718, 0.3311, 0.4191, 0.3293, 0.4144, 0.2707, 0.4772, 0.2725, 0.4749, 0.3009, 0.421, 0.2987, 0.4249, 0.2215, 0.4852, 0.2313, 0.4772, 0.2725, 0.4144, 0.2707, 0.4262, 0.1909, 0.4925, 0.2012, 0.4852, 0.2313, 0.4249, 0.2215, 0.4339, 0.1686, 0.4978, 0.1789, 0.4925, 0.2012, 0.4262, 0.1909, 0.432, 0.1421, 0.5043, 0.1489, 0.4978, 0.1789, 0.4339, 0.1686, 0.4322, 0.1182, 0.508, 0.1248, 0.5043, 0.1489, 0.432, 0.1421, 0.4252, 0.1077, 0.5091, 0.1145, 0.508, 0.1248, 0.4322, 0.1182, 0.4285, 0.09173, 0.511, 0.1006, 0.5091, 0.1145, 0.4252, 0.1077, 0.4302, 0.08136, 0.5124, 0.09144, 0.511, 0.1006, 0.4285, 0.09173, 0.4353, 0.07208, 0.5135, 0.08334, 0.5124, 0.09144, 0.4302, 0.08136])
me_plane.materials.append(mat_asphalt)
me_plane.materials.append(mat_dirt)
me_plane.use_remesh_preserve_volume = False
me_plane.use_remesh_preserve_attributes = False
me_plane.use_mirror_vertex_groups = False
me_plane.update()

# ---- objects
ob_flatground = bpy.data.objects.new('Flatground', me_plane)

# ---- transforms, parenting, visibility, modifiers, constraints
ob_flatground.location = (0.0, 10.5, 0.0)
ob_flatground.rotation_euler = (1.571, -0.0, 0.0)
ob_flatground.lineart.crease_threshold = 0.0

# ---- collection membership
col_collection_1.objects.link(ob_flatground)

# ---- scene / render settings (as saved in the file)
scene.frame_start = 1; scene.frame_end = 250; scene.frame_set(1)
scene.render.engine = 'BLENDER_EEVEE_NEXT'
scene.render.resolution_percentage = 50
scene.render.dither_intensity = 0.0
scene.cycles.use_denoising = False
scene.cycles.samples = 128
scene.cycles.sampling_pattern = 'TABULATED_SOBOL'
scene.cycles.light_sampling_threshold = 0.0
scene.cycles.use_adaptive_sampling = False
scene.cycles.use_light_tree = False
scene.cycles.blur_glossy = 0.0
scene.cycles.sample_clamp_indirect = 0.0
scene.view_settings.view_transform = 'Standard'
bpy.context.view_layer.update()

# ---- added for rendering (the .blend has no active camera and no usable light): camera, sun
cam_auto = bpy.data.cameras.new('AutoCamera')
cam_auto.lens = 50.0
cam_auto.sensor_width = 36.0
cam_auto.clip_end = 1000.0
ob_auto_camera = bpy.data.objects.new('AutoCamera', cam_auto)
scene.collection.objects.link(ob_auto_camera)
ob_auto_camera.location = (35.1221, -31.6465, 23.0977)
ob_auto_camera.rotation_euler = (1.09748, -7.21219e-08, 0.694738)
scene.camera = ob_auto_camera
light_auto_sun = bpy.data.lights.new('AutoSun', 'SUN')
light_auto_sun.energy = 3.0
light_auto_sun.angle = 0.0523599
ob_auto_sun = bpy.data.objects.new('AutoSun', light_auto_sun)
scene.collection.objects.link(ob_auto_sun)
ob_auto_sun.rotation_euler = (0.872665, 0.174533, 0.523599)
bpy.context.view_layer.update()
